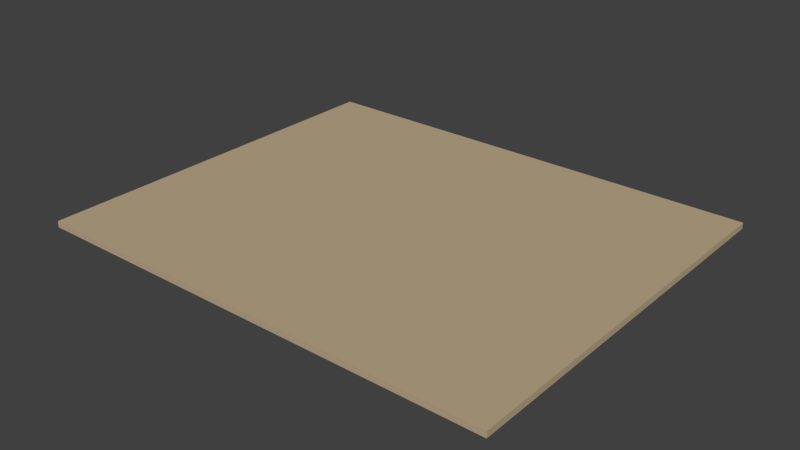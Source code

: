 # Source: Ground.blend  (saved by Blender 2.79.0; exported with 4.5.12 LTS)
import bpy
from mathutils import Matrix  # noqa: F401  (used for matrix-valued properties, if any)

bpy.ops.wm.read_factory_settings(use_empty=True)
scene = bpy.context.scene
scene.name = 'Scene'

# ---- collections
col_collection_1 = bpy.data.collections.new('Collection 1'); scene.collection.children.link(col_collection_1)

# ---- materials (node trees are filled in below, after node groups)
mat_material = bpy.data.materials.new('Material')
mat_material.alpha_threshold = 0.0
mat_material.use_transparent_shadow = False
mat_material.diffuse_color = (0.5071, 0.3983, 0.2557, 1.0)
mat_material.roughness = 0.5
mat_material.line_color = (0.0, 0.0, 0.0, 1.0)

# ---- material node trees

# ---- world
world_world = bpy.data.worlds.new('World'); scene.world = world_world
world_world.color = (0.05088, 0.05088, 0.05088)
world_world.use_sun_shadow = False
world_world.sun_shadow_jitter_overblur = 0.0
world_world.cycles.sampling_method = 'MANUAL'

# ---- meshes
me_cube = bpy.data.meshes.new('Cube')
me_cube.from_pydata([(-1.0, 1.0, 1.41), (-1.0, -1.0, 1.41), (1.0, -1.0, 1.41), (1.0, 1.0, 1.41), (-1.0, 1.0, -0.5901), (-1.0, -1.0, -0.5901), (1.0, -1.0, -0.5901), (1.0, 1.0, -0.5901)], [], [(3, 7, 4, 0), (5, 1, 0, 4), (6, 2, 1, 5), (7, 3, 2, 6), (3, 0, 1, 2), (7, 6, 5, 4)])
_uv = me_cube.uv_layers.new(name='UVMap')
_uv.uv.foreach_set('vector', [0.0, 0.3333, 0.3333, 0.3333, 0.3333, 0.6667, 2.98e-08, 0.6667, 1.0, 0.3333, 0.6667, 0.3333, 0.6667, 8.941e-08, 1.0, 0.0, 2.98e-08, 0.3333, 0.0, 1.291e-07, 0.3333, 0.0, 0.3333, 0.3333, 0.6667, 0.3333, 0.3333, 0.3333, 0.3333, 0.0, 0.6667, 1.987e-08, 0.6667, 0.3333, 0.6667, 0.6667, 0.3333, 0.6667, 0.3333, 0.3333, 1.987e-08, 0.6667, 0.3333, 0.6667, 0.3333, 1.0, 0.0, 1.0])
me_cube.materials.append(mat_material)
me_cube.use_remesh_preserve_volume = False
me_cube.use_remesh_preserve_attributes = False
me_cube.use_mirror_vertex_groups = False
me_cube.update()

# ---- objects
ob_floor = bpy.data.objects.new('Floor', me_cube)

# ---- transforms, parenting, visibility, modifiers, constraints
ob_floor.location = (0.0, 0.0, 0.15)
ob_floor.scale = (11.32, 9.336, 0.1486)
ob_floor.lock_rotations_4d = False
ob_floor.empty_display_type = 'ARROWS'
ob_floor.lineart.crease_threshold = 0.0

# ---- collection membership
col_collection_1.objects.link(ob_floor)

# ---- scene / render settings (as saved in the file)
scene.frame_start = 1; scene.frame_end = 250; scene.frame_set(1)
scene.render.engine = 'BLENDER_EEVEE_NEXT'
scene.render.resolution_percentage = 50
scene.render.dither_intensity = 0.0
scene.cycles.use_denoising = False
scene.cycles.samples = 128
scene.cycles.sampling_pattern = 'TABULATED_SOBOL'
scene.cycles.use_adaptive_sampling = False
scene.cycles.use_light_tree = False
scene.cycles.blur_glossy = 0.0
scene.cycles.sample_clamp_indirect = 0.0
scene.view_settings.view_transform = 'Standard'
bpy.context.view_layer.update()

# ---- added for rendering (the .blend has no active camera and no usable light): camera, sun
cam_auto = bpy.data.cameras.new('AutoCamera')
cam_auto.lens = 50.0
cam_auto.sensor_width = 36.0
cam_auto.clip_end = 1000.0
ob_auto_camera = bpy.data.objects.new('AutoCamera', cam_auto)
scene.collection.objects.link(ob_auto_camera)
ob_auto_camera.location = (27.1529, -32.5835, 21.9333)
ob_auto_camera.rotation_euler = (1.09748, -7.21219e-08, 0.694738)
scene.camera = ob_auto_camera
light_auto_sun = bpy.data.lights.new('AutoSun', 'SUN')
light_auto_sun.energy = 3.0
light_auto_sun.angle = 0.0523599
ob_auto_sun = bpy.data.objects.new('AutoSun', light_auto_sun)
scene.collection.objects.link(ob_auto_sun)
ob_auto_sun.rotation_euler = (0.872665, 0.174533, 0.523599)
bpy.context.view_layer.update()
